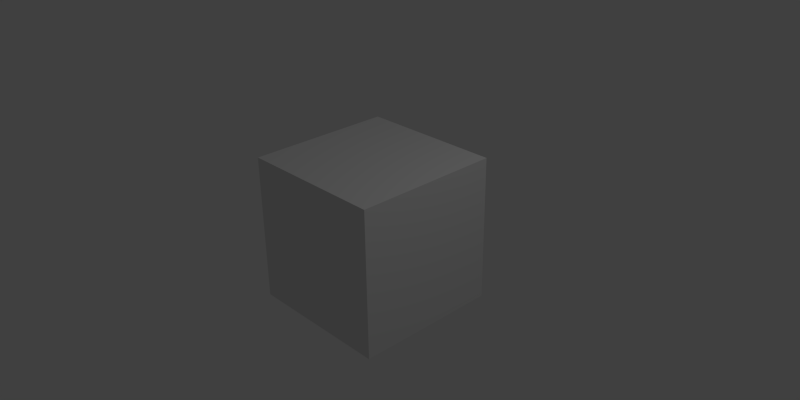 # Source: animateWithTrailEffects.blend  (saved by Blender 2.73.0; exported with 4.5.12 LTS)
import bpy
from mathutils import Matrix  # noqa: F401  (used for matrix-valued properties, if any)

bpy.ops.wm.read_factory_settings(use_empty=True)
scene = bpy.context.scene
scene.name = 'Scene'

# ---- collections
col_collection_1 = bpy.data.collections.new('Collection 1'); scene.collection.children.link(col_collection_1)

# ---- materials (node trees are filled in below, after node groups)
mat_material = bpy.data.materials.new('Material')
mat_material.alpha_threshold = 0.0
mat_material.roughness = 0.5
mat_material.line_color = (0.0, 0.0, 0.0, 1.0)

# ---- material node trees

# ---- world
world_world = bpy.data.worlds.new('World'); scene.world = world_world
world_world.color = (0.05088, 0.05088, 0.05088)
world_world.use_sun_shadow = False
world_world.sun_shadow_jitter_overblur = 0.0
world_world.cycles.sampling_method = 'MANUAL'
world_world.cycles.sample_map_resolution = 256

# ---- cameras
cam_camera = bpy.data.cameras.new('Camera')
cam_camera.clip_end = 100.0
cam_camera.lens = 35.0
cam_camera.sensor_width = 32.0
cam_camera.sensor_height = 18.0
cam_camera.ortho_scale = 7.314
cam_camera.dof.focus_distance = 0.0

# ---- lights
light_lamp = bpy.data.lights.new('Lamp', 'POINT')
light_lamp.transmission_factor = 0.0
light_lamp.cutoff_distance = 30.0
light_lamp.energy = 100.0
light_lamp.shadow_buffer_clip_start = 1.001
light_lamp.shadow_soft_size = 0.1
light_lamp.shadow_maximum_resolution = 0.006
light_lamp.use_absolute_resolution = True
light_lamp.cycles.use_multiple_importance_sampling = False

# ---- meshes
me_cube = bpy.data.meshes.new('Cube')
me_cube.from_pydata([(1.0, 1.0, -1.0), (1.0, -1.0, -1.0), (-1.0, -1.0, -1.0), (-1.0, 1.0, -1.0), (1.0, 1.0, 1.0), (1.0, -1.0, 1.0), (-1.0, -1.0, 1.0), (-1.0, 1.0, 1.0)], [], [(0, 1, 2, 3), (4, 7, 6, 5), (0, 4, 5, 1), (1, 5, 6, 2), (2, 6, 7, 3), (4, 0, 3, 7)])
me_cube.materials.append(mat_material)
me_cube.use_remesh_preserve_volume = False
me_cube.use_remesh_preserve_attributes = False
me_cube.use_mirror_vertex_groups = False
me_cube.update()

# ---- objects
ob_cube = bpy.data.objects.new('Cube', me_cube)
ob_lamp = bpy.data.objects.new('Lamp', light_lamp)
ob_camera = bpy.data.objects.new('Camera', cam_camera)

# ---- transforms, parenting, visibility, modifiers, constraints
ob_cube.location = (0.0, 0.0, 0.0)
ob_cube.lock_rotations_4d = False
ob_cube.empty_display_type = 'ARROWS'
ob_cube.lineart.crease_threshold = 0.0
ob_lamp.location = (4.076, 1.005, 5.904)
ob_lamp.rotation_euler = (0.6503, 0.05522, 1.866)
ob_lamp.lock_rotations_4d = False
ob_lamp.empty_display_type = 'ARROWS'
ob_lamp.color = (0.0, 0.0, 0.0, 0.0)
ob_lamp.lineart.crease_threshold = 0.0
ob_camera.location = (7.481, -6.508, 5.344)
ob_camera.rotation_euler = (1.109, 0.01082, 0.8149)
ob_camera.lock_rotations_4d = False
ob_camera.empty_display_type = 'ARROWS'
ob_camera.color = (0.0, 0.0, 0.0, 0.0)
ob_camera.display_type = 'WIRE'
ob_camera.lineart.crease_threshold = 0.0

# ---- collection membership
col_collection_1.objects.link(ob_cube)
col_collection_1.objects.link(ob_lamp)
col_collection_1.objects.link(ob_camera)

# ---- scene / render settings (as saved in the file)
scene.camera = ob_camera
scene.frame_start = 1; scene.frame_end = 1793; scene.frame_set(4)
scene.render.engine = 'CYCLES'
scene.render.image_settings.color_mode = 'RGB'
scene.render.resolution_x = 2048
scene.render.resolution_y = 1024
scene.render.fps = 30
scene.render.dither_intensity = 0.0
scene.render.motion_blur_shutter = 12.0
scene.cycles.use_denoising = False
scene.cycles.samples = 10
scene.cycles.sampling_pattern = 'TABULATED_SOBOL'
scene.cycles.light_sampling_threshold = 0.0
scene.cycles.use_adaptive_sampling = False
scene.cycles.use_light_tree = False
scene.cycles.blur_glossy = 0.0
scene.cycles.pixel_filter_type = 'GAUSSIAN'
scene.cycles.sample_clamp_indirect = 0.0
scene.view_settings.view_transform = 'Standard'
bpy.context.view_layer.update()

